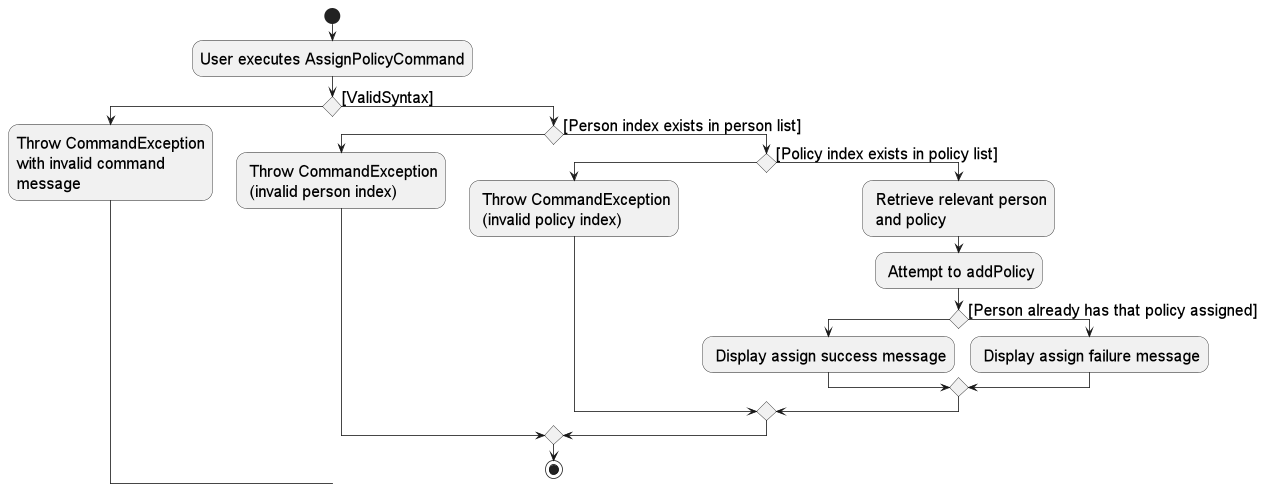

The diagram above was rendered by PlantUML. Its source (embedded in the PNG):
@startuml

skinparam defaultFontSize 20;

start
:User executes AssignPolicyCommand;

'Since the beta syntax does not support placing the condition outside the
'diamond we place it as the true branch instead.

if () then
    :Throw CommandException
    with invalid command
    message;
else ([ValidSyntax])

if () then
    : Throw CommandException
     (invalid person index);
else ([Person index exists in person list])
    if () then
    : Throw CommandException
     (invalid policy index);
    else ([Policy index exists in policy list])
    : Retrieve relevant person
     and policy;
    : Attempt to addPolicy;
    if () then
    : Display assign success message;
    else ([Person already has that policy assigned])
    : Display assign failure message;
    endif
    endif
endif
stop
@enduml